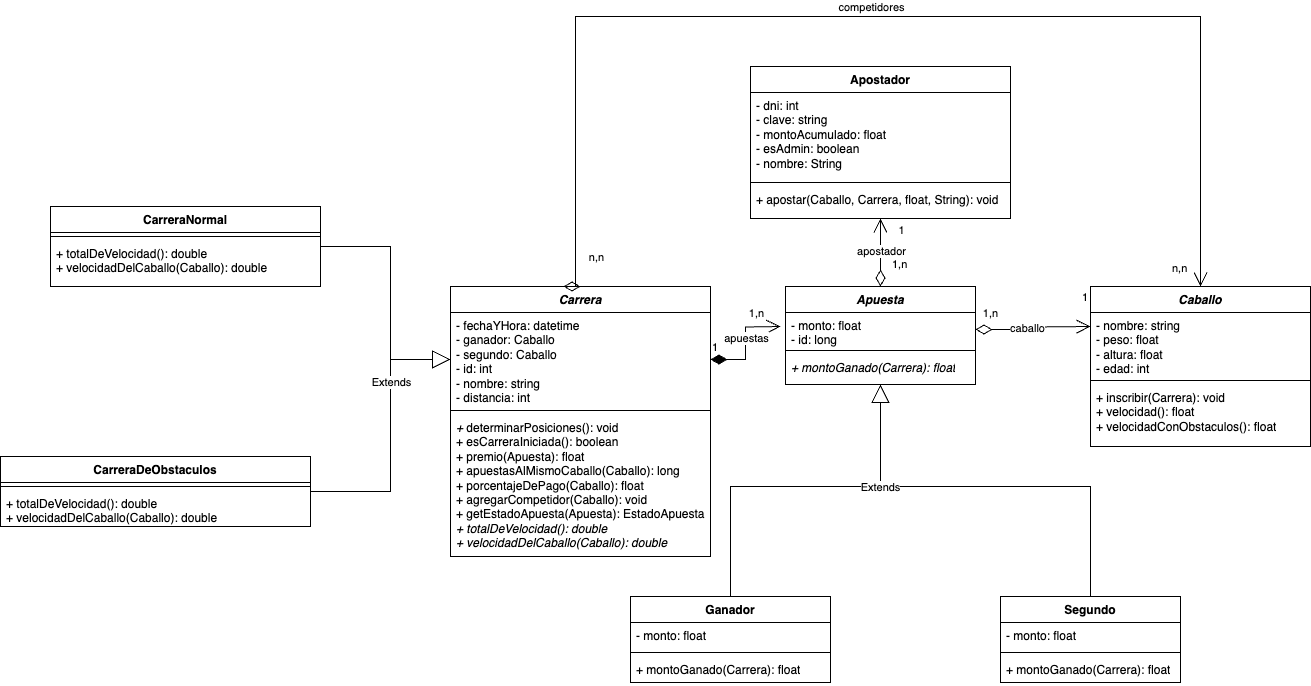

The diagram above was exported from draw.io. Its source (the exported page's mxGraphModel, read from the mxfile embedded in the PNG):
<mxGraphModel dx="2069" dy="1882" grid="1" gridSize="10" guides="1" tooltips="1" connect="1" arrows="1" fold="1" page="1" pageScale="1" pageWidth="827" pageHeight="1169" math="0" shadow="0">
  <root>
    <mxCell id="0" />
    <mxCell id="1" parent="0" />
    <mxCell id="-9KThbyzvuddQbl2VlWD-1" value="&lt;i&gt;Carrera&lt;/i&gt;" style="swimlane;fontStyle=1;align=center;verticalAlign=top;childLayout=stackLayout;horizontal=1;startSize=26;horizontalStack=0;resizeParent=1;resizeParentMax=0;resizeLast=0;collapsible=1;marginBottom=0;whiteSpace=wrap;html=1;" parent="1" vertex="1">
      <mxGeometry y="80" width="260" height="270" as="geometry" />
    </mxCell>
    <mxCell id="-9KThbyzvuddQbl2VlWD-2" value="- fechaYHora: datetime&lt;div&gt;- ganador: Caballo&lt;/div&gt;&lt;div&gt;- segundo: Caballo&lt;/div&gt;&lt;div&gt;- id: int&lt;/div&gt;&lt;div&gt;- nombre: string&lt;/div&gt;&lt;div&gt;- distancia: int&lt;/div&gt;" style="text;strokeColor=none;fillColor=none;align=left;verticalAlign=top;spacingLeft=4;spacingRight=4;overflow=hidden;rotatable=0;points=[[0,0.5],[1,0.5]];portConstraint=eastwest;whiteSpace=wrap;html=1;" parent="-9KThbyzvuddQbl2VlWD-1" vertex="1">
      <mxGeometry y="26" width="260" height="94" as="geometry" />
    </mxCell>
    <mxCell id="-9KThbyzvuddQbl2VlWD-3" value="" style="line;strokeWidth=1;fillColor=none;align=left;verticalAlign=middle;spacingTop=-1;spacingLeft=3;spacingRight=3;rotatable=0;labelPosition=right;points=[];portConstraint=eastwest;strokeColor=inherit;" parent="-9KThbyzvuddQbl2VlWD-1" vertex="1">
      <mxGeometry y="120" width="260" height="8" as="geometry" />
    </mxCell>
    <mxCell id="-9KThbyzvuddQbl2VlWD-4" value="&lt;i&gt;+ &lt;/i&gt;determinarPosiciones(): void&lt;div&gt;&lt;span style=&quot;background-color: initial;&quot;&gt;+ esCarreraIniciada(): boolean&lt;/span&gt;&lt;br&gt;&lt;/div&gt;&lt;div&gt;&lt;span style=&quot;background-color: initial;&quot;&gt;+ premio(Apuesta): float&lt;/span&gt;&lt;/div&gt;&lt;div&gt;&lt;span style=&quot;background-color: initial;&quot;&gt;+ apuestasAlMismoCaballo(Caballo): long&lt;/span&gt;&lt;/div&gt;&lt;div&gt;&lt;span style=&quot;background-color: initial;&quot;&gt;+ porcentajeDePago(Caballo): float&lt;/span&gt;&lt;/div&gt;&lt;div&gt;&lt;span style=&quot;background-color: initial;&quot;&gt;+ agregarCompetidor(Caballo): void&lt;/span&gt;&lt;/div&gt;&lt;div&gt;&lt;span style=&quot;background-color: initial;&quot;&gt;+ getEstadoApuesta(Apuesta): EstadoApuesta&lt;/span&gt;&lt;/div&gt;&lt;div&gt;&lt;span style=&quot;background-color: initial;&quot;&gt;&lt;i&gt;+ totalDeVelocidad(): double&lt;/i&gt;&lt;/span&gt;&lt;/div&gt;&lt;div&gt;&lt;span style=&quot;background-color: initial;&quot;&gt;&lt;i&gt;+ velocidadDelCaballo(Caballo): double&lt;/i&gt;&lt;/span&gt;&lt;/div&gt;" style="text;strokeColor=none;fillColor=none;align=left;verticalAlign=top;spacingLeft=4;spacingRight=4;overflow=hidden;rotatable=0;points=[[0,0.5],[1,0.5]];portConstraint=eastwest;whiteSpace=wrap;html=1;" parent="-9KThbyzvuddQbl2VlWD-1" vertex="1">
      <mxGeometry y="128" width="260" height="142" as="geometry" />
    </mxCell>
    <mxCell id="-9KThbyzvuddQbl2VlWD-5" value="&lt;i&gt;Apuesta&lt;/i&gt;" style="swimlane;fontStyle=1;align=center;verticalAlign=top;childLayout=stackLayout;horizontal=1;startSize=26;horizontalStack=0;resizeParent=1;resizeParentMax=0;resizeLast=0;collapsible=1;marginBottom=0;whiteSpace=wrap;html=1;" parent="1" vertex="1">
      <mxGeometry x="335" y="80" width="190" height="98" as="geometry" />
    </mxCell>
    <mxCell id="-9KThbyzvuddQbl2VlWD-6" value="- monto: float&lt;div&gt;- id: long&lt;/div&gt;" style="text;strokeColor=none;fillColor=none;align=left;verticalAlign=top;spacingLeft=4;spacingRight=4;overflow=hidden;rotatable=0;points=[[0,0.5],[1,0.5]];portConstraint=eastwest;whiteSpace=wrap;html=1;" parent="-9KThbyzvuddQbl2VlWD-5" vertex="1">
      <mxGeometry y="26" width="190" height="34" as="geometry" />
    </mxCell>
    <mxCell id="-9KThbyzvuddQbl2VlWD-7" value="" style="line;strokeWidth=1;fillColor=none;align=left;verticalAlign=middle;spacingTop=-1;spacingLeft=3;spacingRight=3;rotatable=0;labelPosition=right;points=[];portConstraint=eastwest;strokeColor=inherit;" parent="-9KThbyzvuddQbl2VlWD-5" vertex="1">
      <mxGeometry y="60" width="190" height="8" as="geometry" />
    </mxCell>
    <mxCell id="-9KThbyzvuddQbl2VlWD-8" value="&lt;i&gt;+ montoGanado(Carrera): float&lt;/i&gt;" style="text;strokeColor=none;fillColor=none;align=left;verticalAlign=top;spacingLeft=4;spacingRight=4;overflow=hidden;rotatable=0;points=[[0,0.5],[1,0.5]];portConstraint=eastwest;whiteSpace=wrap;html=1;" parent="-9KThbyzvuddQbl2VlWD-5" vertex="1">
      <mxGeometry y="68" width="190" height="30" as="geometry" />
    </mxCell>
    <mxCell id="-9KThbyzvuddQbl2VlWD-9" value="&lt;i&gt;Caballo&lt;/i&gt;" style="swimlane;fontStyle=1;align=center;verticalAlign=top;childLayout=stackLayout;horizontal=1;startSize=26;horizontalStack=0;resizeParent=1;resizeParentMax=0;resizeLast=0;collapsible=1;marginBottom=0;whiteSpace=wrap;html=1;" parent="1" vertex="1">
      <mxGeometry x="640" y="80" width="220" height="160" as="geometry" />
    </mxCell>
    <mxCell id="-9KThbyzvuddQbl2VlWD-10" value="- nombre: string&lt;div&gt;- peso: float&lt;/div&gt;&lt;div&gt;- altura: float&lt;/div&gt;&lt;div&gt;- edad: int&lt;/div&gt;" style="text;strokeColor=none;fillColor=none;align=left;verticalAlign=top;spacingLeft=4;spacingRight=4;overflow=hidden;rotatable=0;points=[[0,0.5],[1,0.5]];portConstraint=eastwest;whiteSpace=wrap;html=1;" parent="-9KThbyzvuddQbl2VlWD-9" vertex="1">
      <mxGeometry y="26" width="220" height="64" as="geometry" />
    </mxCell>
    <mxCell id="-9KThbyzvuddQbl2VlWD-11" value="" style="line;strokeWidth=1;fillColor=none;align=left;verticalAlign=middle;spacingTop=-1;spacingLeft=3;spacingRight=3;rotatable=0;labelPosition=right;points=[];portConstraint=eastwest;strokeColor=inherit;" parent="-9KThbyzvuddQbl2VlWD-9" vertex="1">
      <mxGeometry y="90" width="220" height="8" as="geometry" />
    </mxCell>
    <mxCell id="-9KThbyzvuddQbl2VlWD-12" value="+ inscribir(Carrera): void&lt;div&gt;&lt;span style=&quot;background-color: initial;&quot;&gt;+ velocidad(): float&lt;/span&gt;&lt;br&gt;&lt;/div&gt;&lt;div&gt;+ velocidadConObstaculos(): float&lt;/div&gt;" style="text;strokeColor=none;fillColor=none;align=left;verticalAlign=top;spacingLeft=4;spacingRight=4;overflow=hidden;rotatable=0;points=[[0,0.5],[1,0.5]];portConstraint=eastwest;whiteSpace=wrap;html=1;" parent="-9KThbyzvuddQbl2VlWD-9" vertex="1">
      <mxGeometry y="98" width="220" height="62" as="geometry" />
    </mxCell>
    <mxCell id="-9KThbyzvuddQbl2VlWD-13" value="Apostador" style="swimlane;fontStyle=1;align=center;verticalAlign=top;childLayout=stackLayout;horizontal=1;startSize=26;horizontalStack=0;resizeParent=1;resizeParentMax=0;resizeLast=0;collapsible=1;marginBottom=0;whiteSpace=wrap;html=1;" parent="1" vertex="1">
      <mxGeometry x="300" y="-140" width="260" height="152" as="geometry" />
    </mxCell>
    <mxCell id="-9KThbyzvuddQbl2VlWD-14" value="&lt;div&gt;- dni: int&lt;/div&gt;&lt;div&gt;- clave: string&lt;/div&gt;&lt;div&gt;- montoAcumulado: float&lt;/div&gt;&lt;div&gt;- esAdmin: boolean&lt;/div&gt;&lt;div&gt;- nombre: String&lt;/div&gt;" style="text;strokeColor=none;fillColor=none;align=left;verticalAlign=top;spacingLeft=4;spacingRight=4;overflow=hidden;rotatable=0;points=[[0,0.5],[1,0.5]];portConstraint=eastwest;whiteSpace=wrap;html=1;" parent="-9KThbyzvuddQbl2VlWD-13" vertex="1">
      <mxGeometry y="26" width="260" height="86" as="geometry" />
    </mxCell>
    <mxCell id="-9KThbyzvuddQbl2VlWD-15" value="" style="line;strokeWidth=1;fillColor=none;align=left;verticalAlign=middle;spacingTop=-1;spacingLeft=3;spacingRight=3;rotatable=0;labelPosition=right;points=[];portConstraint=eastwest;strokeColor=inherit;" parent="-9KThbyzvuddQbl2VlWD-13" vertex="1">
      <mxGeometry y="112" width="260" height="8" as="geometry" />
    </mxCell>
    <mxCell id="-9KThbyzvuddQbl2VlWD-16" value="+ apostar(Caballo, Carrera, float, String): void" style="text;strokeColor=none;fillColor=none;align=left;verticalAlign=top;spacingLeft=4;spacingRight=4;overflow=hidden;rotatable=0;points=[[0,0.5],[1,0.5]];portConstraint=eastwest;whiteSpace=wrap;html=1;" parent="-9KThbyzvuddQbl2VlWD-13" vertex="1">
      <mxGeometry y="120" width="260" height="32" as="geometry" />
    </mxCell>
    <mxCell id="-9KThbyzvuddQbl2VlWD-20" value="1" style="endArrow=open;html=1;endSize=12;startArrow=diamondThin;startSize=14;startFill=1;edgeStyle=orthogonalEdgeStyle;align=left;verticalAlign=bottom;rounded=0;exitX=1;exitY=0.5;exitDx=0;exitDy=0;" parent="1" source="-9KThbyzvuddQbl2VlWD-2" edge="1">
      <mxGeometry x="-1" y="3" relative="1" as="geometry">
        <mxPoint x="210" y="120" as="sourcePoint" />
        <mxPoint x="330" y="120" as="targetPoint" />
        <mxPoint as="offset" />
      </mxGeometry>
    </mxCell>
    <mxCell id="etGaBPc4VdlxTZVoe-W2-6" value="1,n" style="edgeLabel;html=1;align=center;verticalAlign=middle;resizable=0;points=[];" parent="-9KThbyzvuddQbl2VlWD-20" connectable="0" vertex="1">
      <mxGeometry x="0.8343" y="2" relative="1" as="geometry">
        <mxPoint x="-16" y="-12" as="offset" />
      </mxGeometry>
    </mxCell>
    <mxCell id="wcK-VgznItLCP5j8HGjd-2" value="apuestas" style="edgeLabel;html=1;align=center;verticalAlign=middle;resizable=0;points=[];" parent="-9KThbyzvuddQbl2VlWD-20" connectable="0" vertex="1">
      <mxGeometry x="0.1077" relative="1" as="geometry">
        <mxPoint as="offset" />
      </mxGeometry>
    </mxCell>
    <mxCell id="-9KThbyzvuddQbl2VlWD-23" value="1" style="endArrow=open;html=1;endSize=12;startArrow=diamondThin;startSize=14;startFill=0;edgeStyle=orthogonalEdgeStyle;align=left;verticalAlign=bottom;rounded=0;exitX=1;exitY=0.5;exitDx=0;exitDy=0;" parent="1" source="-9KThbyzvuddQbl2VlWD-6" edge="1">
      <mxGeometry x="0.8315" y="20" relative="1" as="geometry">
        <mxPoint x="510" y="120" as="sourcePoint" />
        <mxPoint x="640" y="120" as="targetPoint" />
        <mxPoint as="offset" />
      </mxGeometry>
    </mxCell>
    <mxCell id="etGaBPc4VdlxTZVoe-W2-5" value="1,n" style="edgeLabel;html=1;align=center;verticalAlign=middle;resizable=0;points=[];" parent="-9KThbyzvuddQbl2VlWD-23" connectable="0" vertex="1">
      <mxGeometry x="0.7046" y="3" relative="1" as="geometry">
        <mxPoint x="-83" y="-11" as="offset" />
      </mxGeometry>
    </mxCell>
    <mxCell id="wcK-VgznItLCP5j8HGjd-3" value="caballo" style="edgeLabel;html=1;align=center;verticalAlign=middle;resizable=0;points=[];" parent="-9KThbyzvuddQbl2VlWD-23" connectable="0" vertex="1">
      <mxGeometry x="-0.1385" y="2" relative="1" as="geometry">
        <mxPoint as="offset" />
      </mxGeometry>
    </mxCell>
    <mxCell id="-9KThbyzvuddQbl2VlWD-24" value="1,n" style="endArrow=open;html=1;endSize=12;startArrow=diamondThin;startSize=14;startFill=0;edgeStyle=orthogonalEdgeStyle;align=left;verticalAlign=bottom;rounded=0;entryX=0.5;entryY=1;entryDx=0;entryDy=0;" parent="1" source="-9KThbyzvuddQbl2VlWD-5" target="-9KThbyzvuddQbl2VlWD-13" edge="1">
      <mxGeometry x="-0.6226" y="-10" relative="1" as="geometry">
        <mxPoint x="480" y="250" as="sourcePoint" />
        <mxPoint x="640" y="250" as="targetPoint" />
        <mxPoint as="offset" />
      </mxGeometry>
    </mxCell>
    <mxCell id="etGaBPc4VdlxTZVoe-W2-4" value="1" style="edgeLabel;html=1;align=center;verticalAlign=middle;resizable=0;points=[];" parent="-9KThbyzvuddQbl2VlWD-24" connectable="0" vertex="1">
      <mxGeometry x="0.6833" y="3" relative="1" as="geometry">
        <mxPoint x="23" as="offset" />
      </mxGeometry>
    </mxCell>
    <mxCell id="wcK-VgznItLCP5j8HGjd-4" value="apostador" style="edgeLabel;html=1;align=center;verticalAlign=middle;resizable=0;points=[];" parent="-9KThbyzvuddQbl2VlWD-24" connectable="0" vertex="1">
      <mxGeometry x="0.0476" relative="1" as="geometry">
        <mxPoint as="offset" />
      </mxGeometry>
    </mxCell>
    <mxCell id="etGaBPc4VdlxTZVoe-W2-2" value="n,n" style="endArrow=open;html=1;endSize=12;startArrow=diamondThin;startSize=14;startFill=0;edgeStyle=orthogonalEdgeStyle;align=left;verticalAlign=bottom;rounded=0;exitX=0.5;exitY=0;exitDx=0;exitDy=0;entryX=0.5;entryY=0;entryDx=0;entryDy=0;" parent="1" source="-9KThbyzvuddQbl2VlWD-1" target="-9KThbyzvuddQbl2VlWD-9" edge="1">
      <mxGeometry x="0.9841" y="-30" relative="1" as="geometry">
        <mxPoint x="150" y="30" as="sourcePoint" />
        <mxPoint x="760" y="70" as="targetPoint" />
        <Array as="points">
          <mxPoint x="125" y="-190" />
          <mxPoint x="750" y="-190" />
        </Array>
        <mxPoint as="offset" />
      </mxGeometry>
    </mxCell>
    <mxCell id="etGaBPc4VdlxTZVoe-W2-3" value="n,n" style="edgeLabel;html=1;align=center;verticalAlign=middle;resizable=0;points=[];" parent="etGaBPc4VdlxTZVoe-W2-2" connectable="0" vertex="1">
      <mxGeometry x="-0.9096" y="-2" relative="1" as="geometry">
        <mxPoint x="18" y="18" as="offset" />
      </mxGeometry>
    </mxCell>
    <mxCell id="wcK-VgznItLCP5j8HGjd-1" value="competidores" style="edgeLabel;html=1;align=center;verticalAlign=middle;resizable=0;points=[];" parent="etGaBPc4VdlxTZVoe-W2-2" connectable="0" vertex="1">
      <mxGeometry x="-0.0256" y="-1" relative="1" as="geometry">
        <mxPoint y="-11" as="offset" />
      </mxGeometry>
    </mxCell>
    <mxCell id="etGaBPc4VdlxTZVoe-W2-7" value="Ganador" style="swimlane;fontStyle=1;align=center;verticalAlign=top;childLayout=stackLayout;horizontal=1;startSize=26;horizontalStack=0;resizeParent=1;resizeParentMax=0;resizeLast=0;collapsible=1;marginBottom=0;whiteSpace=wrap;html=1;" parent="1" vertex="1">
      <mxGeometry x="180" y="390" width="200" height="86" as="geometry" />
    </mxCell>
    <mxCell id="etGaBPc4VdlxTZVoe-W2-8" value="- monto: float" style="text;strokeColor=none;fillColor=none;align=left;verticalAlign=top;spacingLeft=4;spacingRight=4;overflow=hidden;rotatable=0;points=[[0,0.5],[1,0.5]];portConstraint=eastwest;whiteSpace=wrap;html=1;" parent="etGaBPc4VdlxTZVoe-W2-7" vertex="1">
      <mxGeometry y="26" width="200" height="26" as="geometry" />
    </mxCell>
    <mxCell id="etGaBPc4VdlxTZVoe-W2-9" value="" style="line;strokeWidth=1;fillColor=none;align=left;verticalAlign=middle;spacingTop=-1;spacingLeft=3;spacingRight=3;rotatable=0;labelPosition=right;points=[];portConstraint=eastwest;strokeColor=inherit;" parent="etGaBPc4VdlxTZVoe-W2-7" vertex="1">
      <mxGeometry y="52" width="200" height="8" as="geometry" />
    </mxCell>
    <mxCell id="etGaBPc4VdlxTZVoe-W2-10" value="+ montoGanado(Carrera): float" style="text;strokeColor=none;fillColor=none;align=left;verticalAlign=top;spacingLeft=4;spacingRight=4;overflow=hidden;rotatable=0;points=[[0,0.5],[1,0.5]];portConstraint=eastwest;whiteSpace=wrap;html=1;" parent="etGaBPc4VdlxTZVoe-W2-7" vertex="1">
      <mxGeometry y="60" width="200" height="26" as="geometry" />
    </mxCell>
    <mxCell id="etGaBPc4VdlxTZVoe-W2-11" value="Segundo" style="swimlane;fontStyle=1;align=center;verticalAlign=top;childLayout=stackLayout;horizontal=1;startSize=26;horizontalStack=0;resizeParent=1;resizeParentMax=0;resizeLast=0;collapsible=1;marginBottom=0;whiteSpace=wrap;html=1;" parent="1" vertex="1">
      <mxGeometry x="550" y="390" width="180" height="86" as="geometry" />
    </mxCell>
    <mxCell id="etGaBPc4VdlxTZVoe-W2-12" value="- monto: float" style="text;strokeColor=none;fillColor=none;align=left;verticalAlign=top;spacingLeft=4;spacingRight=4;overflow=hidden;rotatable=0;points=[[0,0.5],[1,0.5]];portConstraint=eastwest;whiteSpace=wrap;html=1;" parent="etGaBPc4VdlxTZVoe-W2-11" vertex="1">
      <mxGeometry y="26" width="180" height="26" as="geometry" />
    </mxCell>
    <mxCell id="etGaBPc4VdlxTZVoe-W2-13" value="" style="line;strokeWidth=1;fillColor=none;align=left;verticalAlign=middle;spacingTop=-1;spacingLeft=3;spacingRight=3;rotatable=0;labelPosition=right;points=[];portConstraint=eastwest;strokeColor=inherit;" parent="etGaBPc4VdlxTZVoe-W2-11" vertex="1">
      <mxGeometry y="52" width="180" height="8" as="geometry" />
    </mxCell>
    <mxCell id="etGaBPc4VdlxTZVoe-W2-14" value="+ montoGanado(Carrera): float" style="text;strokeColor=none;fillColor=none;align=left;verticalAlign=top;spacingLeft=4;spacingRight=4;overflow=hidden;rotatable=0;points=[[0,0.5],[1,0.5]];portConstraint=eastwest;whiteSpace=wrap;html=1;" parent="etGaBPc4VdlxTZVoe-W2-11" vertex="1">
      <mxGeometry y="60" width="180" height="26" as="geometry" />
    </mxCell>
    <mxCell id="etGaBPc4VdlxTZVoe-W2-23" value="" style="endArrow=block;endSize=16;endFill=0;html=1;rounded=0;exitX=0.5;exitY=0;exitDx=0;exitDy=0;entryX=0.5;entryY=1;entryDx=0;entryDy=0;" parent="1" source="etGaBPc4VdlxTZVoe-W2-7" target="-9KThbyzvuddQbl2VlWD-5" edge="1">
      <mxGeometry width="160" relative="1" as="geometry">
        <mxPoint x="360" y="300" as="sourcePoint" />
        <mxPoint x="340" y="160" as="targetPoint" />
        <Array as="points">
          <mxPoint x="280" y="280" />
          <mxPoint x="430" y="280" />
        </Array>
      </mxGeometry>
    </mxCell>
    <mxCell id="etGaBPc4VdlxTZVoe-W2-25" value="" style="endArrow=none;html=1;rounded=0;exitX=0.5;exitY=0;exitDx=0;exitDy=0;" parent="1" source="etGaBPc4VdlxTZVoe-W2-11" edge="1">
      <mxGeometry width="50" height="50" relative="1" as="geometry">
        <mxPoint x="360" y="350" as="sourcePoint" />
        <mxPoint x="340" y="280" as="targetPoint" />
        <Array as="points">
          <mxPoint x="640" y="280" />
        </Array>
      </mxGeometry>
    </mxCell>
    <mxCell id="GhuhaDQNu4TA-YRZQhQm-1" value="Extends" style="edgeLabel;html=1;align=center;verticalAlign=middle;resizable=0;points=[];" parent="etGaBPc4VdlxTZVoe-W2-25" connectable="0" vertex="1">
      <mxGeometry x="0.5659" relative="1" as="geometry">
        <mxPoint as="offset" />
      </mxGeometry>
    </mxCell>
    <mxCell id="etGaBPc4VdlxTZVoe-W2-30" value="CarreraNormal" style="swimlane;fontStyle=1;align=center;verticalAlign=top;childLayout=stackLayout;horizontal=1;startSize=26;horizontalStack=0;resizeParent=1;resizeParentMax=0;resizeLast=0;collapsible=1;marginBottom=0;whiteSpace=wrap;html=1;" parent="1" vertex="1">
      <mxGeometry x="-400" width="270" height="80" as="geometry" />
    </mxCell>
    <mxCell id="etGaBPc4VdlxTZVoe-W2-32" value="" style="line;strokeWidth=1;fillColor=none;align=left;verticalAlign=middle;spacingTop=-1;spacingLeft=3;spacingRight=3;rotatable=0;labelPosition=right;points=[];portConstraint=eastwest;strokeColor=inherit;" parent="etGaBPc4VdlxTZVoe-W2-30" vertex="1">
      <mxGeometry y="26" width="270" height="8" as="geometry" />
    </mxCell>
    <mxCell id="etGaBPc4VdlxTZVoe-W2-33" value="&lt;div&gt;&lt;span style=&quot;background-color: initial;&quot;&gt;+ totalDeVelocidad(): double&lt;/span&gt;&lt;/div&gt;&lt;div&gt;&lt;span style=&quot;background-color: initial;&quot;&gt;+ velocidadDelCaballo(Caballo): double&lt;/span&gt;&lt;/div&gt;" style="text;strokeColor=none;fillColor=none;align=left;verticalAlign=top;spacingLeft=4;spacingRight=4;overflow=hidden;rotatable=0;points=[[0,0.5],[1,0.5]];portConstraint=eastwest;whiteSpace=wrap;html=1;" parent="etGaBPc4VdlxTZVoe-W2-30" vertex="1">
      <mxGeometry y="34" width="270" height="46" as="geometry" />
    </mxCell>
    <mxCell id="etGaBPc4VdlxTZVoe-W2-34" value="CarreraDeObstaculos" style="swimlane;fontStyle=1;align=center;verticalAlign=top;childLayout=stackLayout;horizontal=1;startSize=26;horizontalStack=0;resizeParent=1;resizeParentMax=0;resizeLast=0;collapsible=1;marginBottom=0;whiteSpace=wrap;html=1;" parent="1" vertex="1">
      <mxGeometry x="-450" y="250" width="310" height="70" as="geometry" />
    </mxCell>
    <mxCell id="etGaBPc4VdlxTZVoe-W2-36" value="" style="line;strokeWidth=1;fillColor=none;align=left;verticalAlign=middle;spacingTop=-1;spacingLeft=3;spacingRight=3;rotatable=0;labelPosition=right;points=[];portConstraint=eastwest;strokeColor=inherit;" parent="etGaBPc4VdlxTZVoe-W2-34" vertex="1">
      <mxGeometry y="26" width="310" height="8" as="geometry" />
    </mxCell>
    <mxCell id="etGaBPc4VdlxTZVoe-W2-37" value="&lt;div&gt;&lt;div&gt;&lt;span style=&quot;background-color: initial;&quot;&gt;+ totalDeVelocidad(): double&lt;/span&gt;&lt;/div&gt;&lt;div&gt;&lt;span style=&quot;background-color: initial;&quot;&gt;+ velocidadDelCaballo(Caballo): double&lt;/span&gt;&lt;/div&gt;&lt;/div&gt;" style="text;strokeColor=none;fillColor=none;align=left;verticalAlign=top;spacingLeft=4;spacingRight=4;overflow=hidden;rotatable=0;points=[[0,0.5],[1,0.5]];portConstraint=eastwest;whiteSpace=wrap;html=1;" parent="etGaBPc4VdlxTZVoe-W2-34" vertex="1">
      <mxGeometry y="34" width="310" height="36" as="geometry" />
    </mxCell>
    <mxCell id="etGaBPc4VdlxTZVoe-W2-38" value="" style="endArrow=block;endSize=16;endFill=0;html=1;rounded=0;exitX=1;exitY=0.5;exitDx=0;exitDy=0;entryX=0;entryY=0.5;entryDx=0;entryDy=0;" parent="1" source="etGaBPc4VdlxTZVoe-W2-30" target="-9KThbyzvuddQbl2VlWD-2" edge="1">
      <mxGeometry width="160" relative="1" as="geometry">
        <mxPoint x="-120" y="110" as="sourcePoint" />
        <mxPoint x="40" y="110" as="targetPoint" />
        <Array as="points">
          <mxPoint x="-60" y="40" />
          <mxPoint x="-60" y="153" />
        </Array>
      </mxGeometry>
    </mxCell>
    <mxCell id="etGaBPc4VdlxTZVoe-W2-39" value="" style="endArrow=none;html=1;rounded=0;exitX=1;exitY=0.5;exitDx=0;exitDy=0;" parent="1" source="etGaBPc4VdlxTZVoe-W2-34" edge="1">
      <mxGeometry width="50" height="50" relative="1" as="geometry">
        <mxPoint x="-40" y="290" as="sourcePoint" />
        <mxPoint x="-60" y="150" as="targetPoint" />
        <Array as="points">
          <mxPoint x="-60" y="285" />
        </Array>
      </mxGeometry>
    </mxCell>
    <mxCell id="etGaBPc4VdlxTZVoe-W2-40" value="Extends" style="edgeLabel;html=1;align=center;verticalAlign=middle;resizable=0;points=[];" parent="etGaBPc4VdlxTZVoe-W2-39" connectable="0" vertex="1">
      <mxGeometry x="0.7819" y="3" relative="1" as="geometry">
        <mxPoint x="3" y="2" as="offset" />
      </mxGeometry>
    </mxCell>
  </root>
</mxGraphModel>